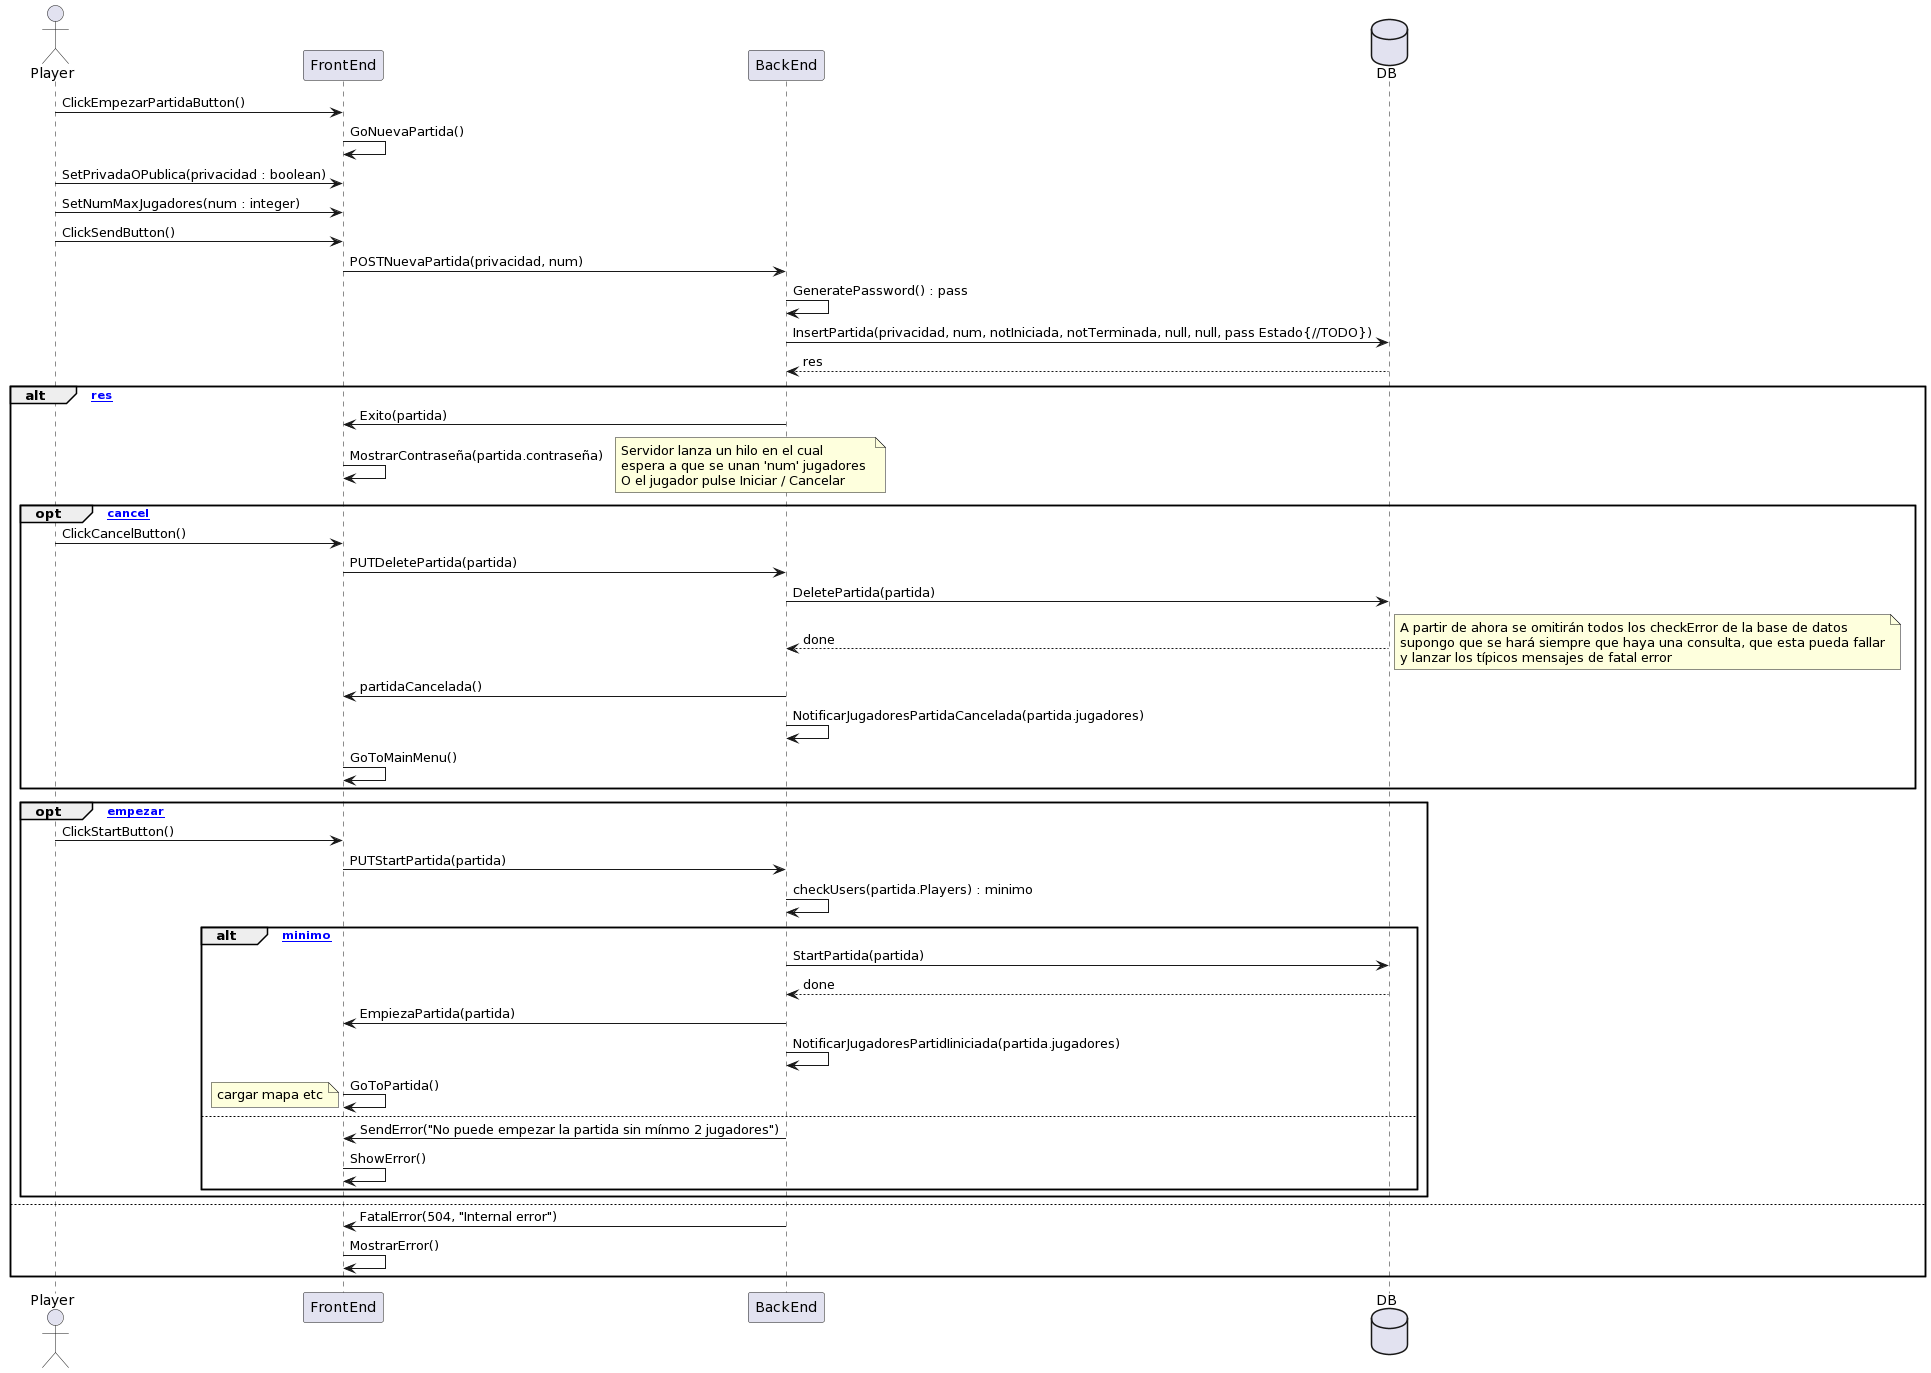

The diagram above was rendered by PlantUML. Its source (embedded in the PNG):
@startuml
actor Player
Player -> FrontEnd : ClickEmpezarPartidaButton()
FrontEnd -> FrontEnd : GoNuevaPartida()
Player -> FrontEnd : SetPrivadaOPublica(privacidad : boolean)
Player -> FrontEnd : SetNumMaxJugadores(num : integer)
Player -> FrontEnd : ClickSendButton()
FrontEnd -> BackEnd : POSTNuevaPartida(privacidad, num)
database DB
BackEnd -> BackEnd : GeneratePassword() : pass
BackEnd -> DB : InsertPartida(privacidad, num, notIniciada, notTerminada, null, null, pass Estado{//TODO})
DB --> BackEnd : res
alt [res]
	BackEnd -> FrontEnd : Exito(partida)
	FrontEnd -> FrontEnd : MostrarContraseña(partida.contraseña)
	note right
	Servidor lanza un hilo en el cual 
	espera a que se unan 'num' jugadores 
	O el jugador pulse Iniciar / Cancelar
	end note
	opt [cancel]
		Player -> FrontEnd : ClickCancelButton()
		FrontEnd -> BackEnd : PUTDeletePartida(partida)
		BackEnd -> DB : DeletePartida(partida)
		DB --> BackEnd : done
		note right
		A partir de ahora se omitirán todos los checkError de la base de datos
		supongo que se hará siempre que haya una consulta, que esta pueda fallar
		y lanzar los típicos mensajes de fatal error
		end note
		BackEnd -> FrontEnd : partidaCancelada()
		BackEnd -> BackEnd : NotificarJugadoresPartidaCancelada(partida.jugadores)
		FrontEnd -> FrontEnd : GoToMainMenu()
	end
	opt [empezar]
		Player -> FrontEnd : ClickStartButton()
		FrontEnd -> BackEnd : PUTStartPartida(partida)
		BackEnd->BackEnd : checkUsers(partida.Players) : minimo
		alt [minimo] 
			BackEnd -> DB : StartPartida(partida)
			DB --> BackEnd : done
			BackEnd -> FrontEnd : EmpiezaPartida(partida)
			BackEnd -> BackEnd : NotificarJugadoresPartidIiniciada(partida.jugadores)
			FrontEnd -> FrontEnd : GoToPartida() 
			note left : cargar mapa etc
		else
			BackEnd->FrontEnd : SendError("No puede empezar la partida sin mínmo 2 jugadores") 
			FrontEnd -> FrontEnd : ShowError()
			end
	end
	
else
	BackEnd -> FrontEnd : FatalError(504, "Internal error")
	FrontEnd -> FrontEnd : MostrarError()
	end
@enduml